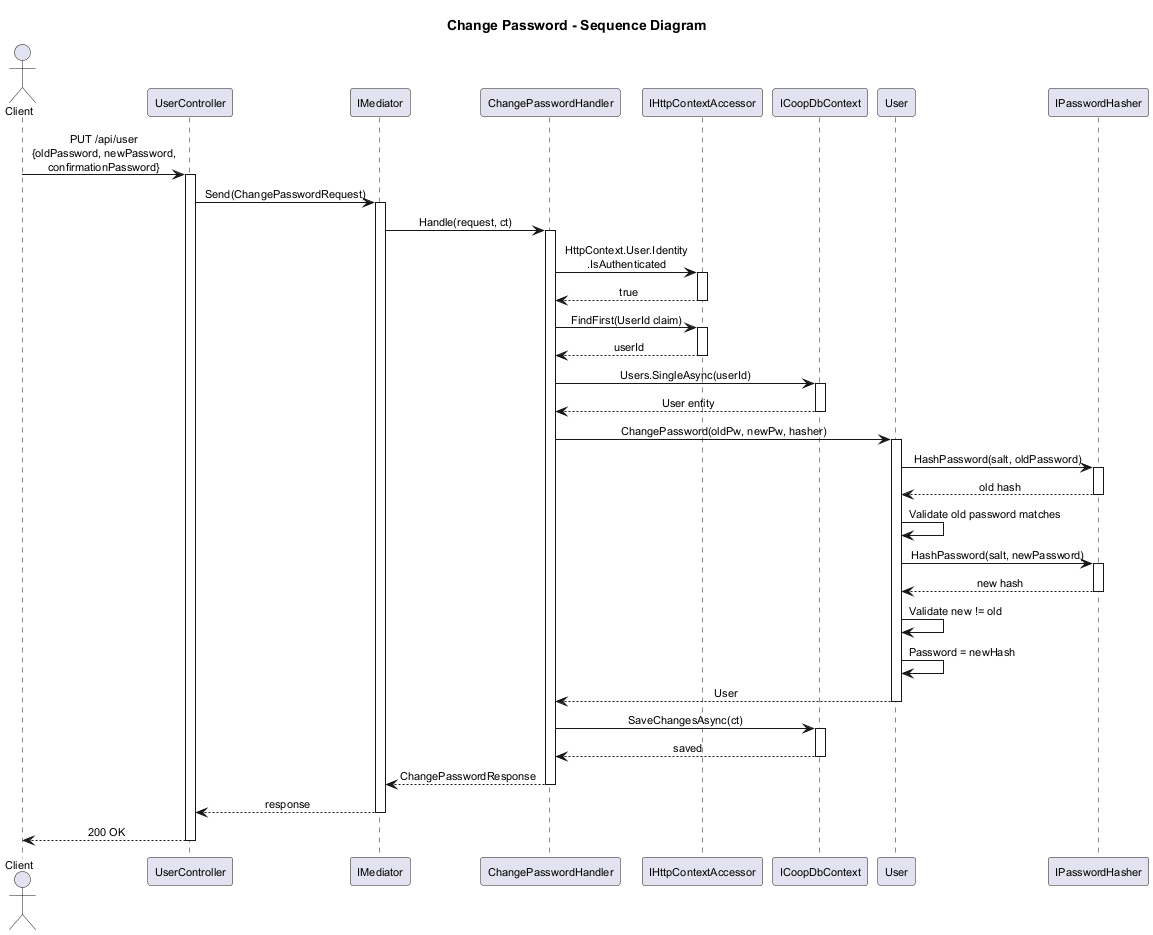

The diagram above was rendered by PlantUML. Its source (embedded in the PNG):
@startuml sequence-change-password

skinparam defaultFontSize 11
skinparam sequenceMessageAlign center
skinparam shadowing false
skinparam responseMessageBelowArrow true

title Change Password - Sequence Diagram

actor Client
participant "UserController" as UC
participant "IMediator" as M
participant "ChangePasswordHandler" as H
participant "IHttpContextAccessor" as HCA
participant "ICoopDbContext" as DB
participant "User" as U
participant "IPasswordHasher" as PH

Client -> UC : PUT /api/user\n{oldPassword, newPassword,\nconfirmationPassword}
activate UC

UC -> M : Send(ChangePasswordRequest)
activate M

M -> H : Handle(request, ct)
activate H

H -> HCA : HttpContext.User.Identity\n.IsAuthenticated
activate HCA
HCA --> H : true
deactivate HCA

H -> HCA : FindFirst(UserId claim)
activate HCA
HCA --> H : userId
deactivate HCA

H -> DB : Users.SingleAsync(userId)
activate DB
DB --> H : User entity
deactivate DB

H -> U : ChangePassword(oldPw, newPw, hasher)
activate U
U -> PH : HashPassword(salt, oldPassword)
activate PH
PH --> U : old hash
deactivate PH
U -> U : Validate old password matches
U -> PH : HashPassword(salt, newPassword)
activate PH
PH --> U : new hash
deactivate PH
U -> U : Validate new != old
U -> U : Password = newHash
U --> H : User
deactivate U

H -> DB : SaveChangesAsync(ct)
activate DB
DB --> H : saved
deactivate DB

H --> M : ChangePasswordResponse
deactivate H

M --> UC : response
deactivate M

UC --> Client : 200 OK
deactivate UC

@enduml